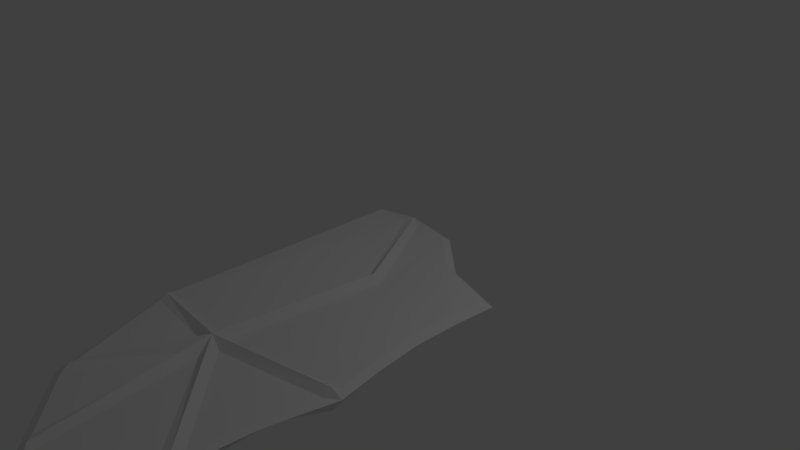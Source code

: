 # Source: Wing_Left.blend  (saved by Blender 2.79.0; exported with 4.5.12 LTS)
import bpy
from mathutils import Matrix  # noqa: F401  (used for matrix-valued properties, if any)

bpy.ops.wm.read_factory_settings(use_empty=True)
scene = bpy.context.scene
scene.name = 'Scene'

# ---- collections
col_collection_1 = bpy.data.collections.new('Collection 1'); scene.collection.children.link(col_collection_1)

# ---- materials (node trees are filled in below, after node groups)
mat_material = bpy.data.materials.new('Material')
mat_material.alpha_threshold = 0.0
mat_material.use_transparent_shadow = False
mat_material.roughness = 0.5
mat_material.line_color = (0.0, 0.0, 0.0, 1.0)

# ---- material node trees

# ---- world
world_world = bpy.data.worlds.new('World'); scene.world = world_world
world_world.color = (0.05088, 0.05088, 0.05088)
world_world.use_sun_shadow = False
world_world.sun_shadow_jitter_overblur = 0.0
world_world.cycles.sampling_method = 'MANUAL'

# ---- cameras
cam_camera = bpy.data.cameras.new('Camera')
cam_camera.clip_end = 100.0
cam_camera.lens = 35.0
cam_camera.sensor_width = 32.0
cam_camera.sensor_height = 18.0
cam_camera.ortho_scale = 7.314
cam_camera.dof.focus_distance = 0.0
cam_camera.dof.aperture_fstop = 128.0

# ---- lights
light_lamp = bpy.data.lights.new('Lamp', 'POINT')
light_lamp.transmission_factor = 0.0
light_lamp.cutoff_distance = 30.0
light_lamp.energy = 100.0
light_lamp.shadow_buffer_clip_start = 1.001
light_lamp.shadow_soft_size = 0.1
light_lamp.shadow_maximum_resolution = 0.006
light_lamp.use_absolute_resolution = True

# ---- meshes
me_cube = bpy.data.meshes.new('Cube')
me_cube.from_pydata([(1.965, 0.1528, -1.0), (1.138, 0.4158, -1.0), (0.4689, 1.0, -1.0), (0.7421, -4.885, -1.0), (1.784, -5.383, -1.0), (1.855, -3.987, -1.0), (2.096, -2.205, -1.0), (-0.2479, -4.065, -1.0), (-0.8591, -2.476, -1.0), (-0.8591, 0.9988, -1.0), (-0.2005, 0.995, -0.8988), (0.6833, -0.412, -1.0), (0.506, -2.84, -1.0), (1.926, -1.026, -1.0), (1.993, -1.616, -1.0), (1.928, -0.4367, -1.0), (1.904, -3.047, -1.0), (1.873, -3.52, -1.0), (1.993, -2.629, -1.0), (1.761, -4.627, -1.0), (1.772, -5.034, -1.0), (1.807, -4.286, -1.0), (0.5662, -2.621, -1.0), (1.678, -5.222, -0.9402), (0.8323, -4.817, -0.9402), (1.748, -4.023, -0.9402), (1.672, -5.037, -0.9402), (1.709, -4.271, -0.9402), (1.66, -4.622, -0.9402), (0.4723, -2.436, -1.0), (1.962, -2.335, -0.9781), (1.773, -3.514, -0.9781), (1.763, -3.762, -0.9781), (1.896, -2.607, -0.9781), (1.805, -3.033, -0.9781), (0.2692, -2.455, -1.0), (1.981, -2.127, -0.9621), (0.4779, -0.4533, -1.0), (1.894, -1.63, -0.9402), (-0.03248, 0.8963, -0.9402), (1.088, 0.3268, -0.9402), (1.86, 0.08122, -0.9402), (0.4317, 0.8997, -0.9402), (1.828, -0.4333, -0.9402), (1.826, -1.032, -0.9402), (0.2145, -2.652, -1.0), (0.5806, -0.4327, -0.8988), (-0.7591, -2.383, -0.9402), (-0.7591, 0.8982, -0.9402), (-0.26, 0.8954, -0.9402), (0.318, -2.93, -1.0), (-0.7094, -2.587, -0.9402), (-0.2457, -3.792, -0.9402), (0.3587, -2.562, -0.8988), (1.971, -2.231, -0.8988), (-0.1278, -4.035, -0.9402), (0.5999, -4.637, -0.9402), (1.756, -3.892, -0.8988), (0.7161, -4.727, -0.8988), (-0.1868, -3.914, -0.8988), (-0.7342, -2.485, -0.8988), (-0.2539, 0.8843, -1.081), (0.478, -0.4533, -1.08), (0.2145, -2.652, -1.082), (1.861, -2.151, -1.085), (1.669, -3.671, -1.087), (0.8066, -4.662, -1.081), (-0.1844, -3.64, -1.082), (-0.5847, -2.596, -1.082), (1.573, -5.055, -1.031), (1.572, -5.041, -1.028), (1.56, -4.617, -1.028), (1.706, -3.02, -1.03), (1.795, -1.642, -1.03), (1.038, 0.2379, -1.03), (1.756, 0.009684, -1.032), (0.3881, 0.8052, -1.03), (1.728, -0.43, -1.03), (1.726, -1.037, -1.03), (-0.6585, 0.8141, -1.029), (0.2693, -2.455, -1.08), (-0.06785, -3.886, -1.082), (-0.635, -2.392, -1.084), (0.4721, -2.437, -1.075), (0.6832, -0.4121, -1.078), (-0.01628, 0.8665, -1.078), (-0.7342, -2.485, -1.18), (-0.7591, 0.8982, -1.026), (1.843, -2.359, -1.086), (0.5659, -2.621, -1.074), (0.5806, -0.4327, -1.18), (-0.2005, 0.995, -1.18), (0.4317, 0.8997, -1.026), (1.088, 0.3268, -1.026), (1.86, 0.08122, -1.026), (1.828, -0.4333, -1.026), (1.826, -1.032, -1.026), (1.894, -1.63, -1.026), (1.971, -2.231, -1.18), (0.5058, -2.84, -1.075), (1.65, -3.93, -1.084), (1.805, -3.033, -1.026), (0.318, -2.93, -1.082), (1.756, -3.892, -1.18), (0.5709, -4.462, -1.082), (1.66, -4.622, -1.026), (1.672, -5.037, -1.026), (1.678, -5.222, -1.026), (0.3587, -2.562, -1.18), (0.7161, -4.727, -1.18), (-0.1868, -3.914, -1.18)], [(23, 107), (106, 26), (43, 95), (94, 41), (93, 40), (44, 96), (105, 28), (92, 42), (38, 97), (48, 87), (34, 101)], [(32, 22, 30, 33, 34, 31), (36, 29, 11, 39, 42, 40, 41, 43, 44, 38), (35, 47, 48, 49, 37), (51, 45, 52), (55, 50, 56), (23, 24, 12, 25, 27, 28, 26), (12, 24, 58, 53), (25, 57, 5), (24, 23, 4, 3), (23, 26, 20, 4), (28, 27, 21, 19), (26, 28, 19, 20), (27, 25, 5, 21), (30, 54, 6), (22, 32, 57, 53), (32, 31, 17, 5), (34, 33, 18, 16), (31, 34, 16, 17), (33, 30, 6, 18), (29, 36, 54, 53), (11, 29, 53, 46), (39, 11, 46, 10), (36, 38, 14, 6), (41, 40, 1, 0), (40, 42, 2, 1), (42, 39, 10, 2), (44, 43, 15, 13), (38, 44, 13, 14), (43, 41, 0, 15), (47, 60, 8), (35, 37, 46, 53), (37, 49, 10, 46), (48, 47, 8, 9), (49, 48, 9, 10), (45, 51, 60, 53), (52, 59, 7), (51, 52, 7, 8), (50, 55, 59, 53), (56, 58, 3), (55, 56, 3, 7), (54, 36, 6), (54, 30, 22, 53), (57, 25, 12, 53), (57, 32, 5), (58, 24, 3), (58, 56, 50, 53), (59, 55, 7), (59, 52, 45, 53), (60, 47, 35, 53), (60, 51, 8), (9, 87, 91, 10), (10, 91, 92, 2), (1, 2, 92, 93), (0, 1, 93, 94), (15, 0, 94, 95), (13, 15, 95, 96), (14, 13, 96, 97), (14, 97, 98, 6), (6, 98, 101, 16), (103, 5, 16, 101), (5, 103, 105, 19), (20, 19, 105, 106), (4, 20, 106, 107), (4, 107, 109, 3), (3, 109, 110, 7), (7, 110, 86, 8), (8, 86, 87, 9), (80, 62, 61, 79, 82), (64, 73, 78, 77, 75, 74, 76, 85, 84, 83), (89, 65, 72, 88), (99, 66, 69, 70, 71, 100), (104, 102, 81), (67, 63, 68), (63, 67, 110, 108), (68, 63, 108, 86), (67, 68, 86, 110), (62, 80, 108, 90), (61, 62, 90, 91), (80, 82, 86, 108), (79, 61, 91, 87), (82, 79, 87, 86), (64, 83, 108, 98), (83, 84, 90, 108), (84, 85, 91, 90), (76, 74, 93, 92), (75, 77, 95, 94), (78, 73, 97, 96), (74, 75, 94, 93), (77, 78, 96, 95), (85, 76, 92, 91), (73, 64, 98, 97), (89, 88, 98, 108), (65, 89, 108, 103), (88, 72, 101, 98), (72, 65, 103, 101), (99, 100, 103, 108), (66, 99, 108, 109), (71, 70, 106, 105), (70, 69, 107, 106), (100, 71, 105, 103), (69, 66, 109, 107), (102, 104, 109, 108), (81, 102, 108, 110), (104, 81, 110, 109)])
me_cube.materials.append(mat_material)
me_cube.use_remesh_preserve_volume = False
me_cube.use_remesh_preserve_attributes = False
me_cube.use_mirror_vertex_groups = False
me_cube.update()

# ---- objects
ob_cube = bpy.data.objects.new('Cube', me_cube)
ob_lamp = bpy.data.objects.new('Lamp', light_lamp)
ob_camera = bpy.data.objects.new('Camera', cam_camera)

# ---- transforms, parenting, visibility, modifiers, constraints
ob_cube.location = (0.0, 0.0, 1.018)
ob_cube.lock_rotations_4d = False
ob_cube.empty_display_type = 'ARROWS'
ob_cube.lineart.crease_threshold = 0.0
ob_lamp.location = (4.076, 1.005, 5.904)
ob_lamp.rotation_euler = (0.6503, 0.05522, 1.866)
ob_lamp.lock_rotations_4d = False
ob_lamp.empty_display_type = 'ARROWS'
ob_lamp.color = (0.0, 0.0, 0.0, 0.0)
ob_lamp.lineart.crease_threshold = 0.0
ob_camera.location = (7.481, -6.508, 5.344)
ob_camera.rotation_euler = (1.109, 0.0, 0.8149)
ob_camera.lock_rotations_4d = False
ob_camera.empty_display_type = 'ARROWS'
ob_camera.color = (0.0, 0.0, 0.0, 0.0)
ob_camera.display_type = 'WIRE'
ob_camera.lineart.crease_threshold = 0.0

# ---- collection membership
col_collection_1.objects.link(ob_cube)
col_collection_1.objects.link(ob_lamp)
col_collection_1.objects.link(ob_camera)

# ---- scene / render settings (as saved in the file)
scene.camera = ob_camera
scene.frame_start = 1; scene.frame_end = 250; scene.frame_set(1)
scene.render.engine = 'BLENDER_EEVEE_NEXT'
scene.render.resolution_percentage = 50
scene.render.dither_intensity = 0.0
scene.cycles.use_denoising = False
scene.cycles.samples = 128
scene.cycles.sampling_pattern = 'TABULATED_SOBOL'
scene.cycles.use_adaptive_sampling = False
scene.cycles.use_light_tree = False
scene.cycles.blur_glossy = 0.0
scene.cycles.sample_clamp_indirect = 0.0
scene.view_settings.view_transform = 'Standard'
bpy.context.view_layer.update()
